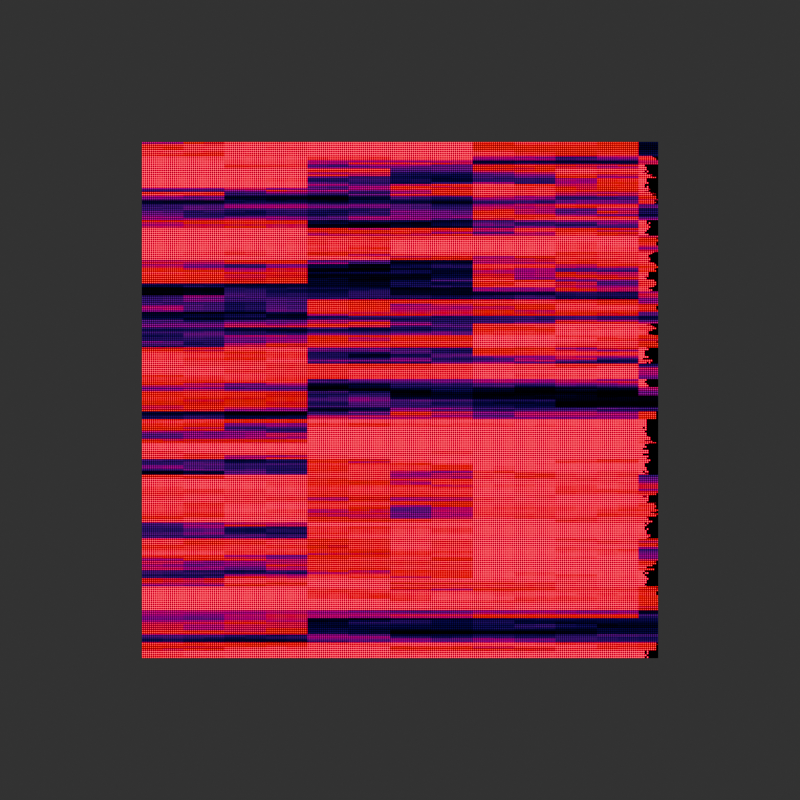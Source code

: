 # Source: glitch2.blend  (saved by Blender 4.0.36; exported with 4.5.12 LTS)
import bpy
from mathutils import Matrix  # noqa: F401  (used for matrix-valued properties, if any)

bpy.ops.wm.read_factory_settings(use_empty=True)
scene = bpy.context.scene
scene.name = 'Scene'

# ---- images (referenced by path relative to the original .blend; pixels are not part of the script)
import os
ASSET_DIR = os.environ.get("B2B_ASSET_DIR", "")  # directory of the original .blend (textures are referenced by path, not embedded)
HERE = os.path.dirname(os.path.abspath(__file__))  # packed textures are extracted next to this script under _unpacked/

def load_image(name, relpath, width, height, colorspace="sRGB"):
    """Load a texture the original file referenced (path relative to the .blend, or extracted next to this script)."""
    p = next((c for c in (os.path.join(HERE, relpath), os.path.join(ASSET_DIR, relpath)) if relpath and os.path.exists(c)), "")
    if p:
        img = bpy.data.images.load(p, check_existing=True)
        img.name = name
    else:  # same state as the original file: an image datablock whose file is absent (Cycles renders it pink)
        img = bpy.data.images.new(name, width, height)
        img.source = "FILE"
        img.filepath = "//" + (relpath or name)
    img.colorspace_settings.name = colorspace
    return img
img_untitled_png = load_image('untitled.png', 'untitled.png', 1024, 1024, 'sRGB')

# ---- materials (node trees are filled in below, after node groups)
mat_material = bpy.data.materials.new('Material')
mat_material.use_transparent_shadow = False
mat_material_001 = bpy.data.materials.new('Material.001')
mat_material_001.use_transparent_shadow = False

# ---- material node trees
mat_material.use_nodes = True; mat_material.node_tree.nodes.clear()
_N = mat_material.node_tree.nodes; _L = mat_material.node_tree.links
n0 = _N.new('NodeReroute'); n0.name = 'Reroute'; n0.location = (-1092, 85)
n0.width = 16
n0.socket_idname = 'NodeSocketVector'
n1 = _N.new('ShaderNodeMapping'); n1.name = 'Mapping.001'; n1.location = (-1395, 114)
n1.inputs[1].default_value = (0.0, 0.0, 3.96)
n1.inputs[3].default_value = (0.13, 2.7, 1.0)
n2 = _N.new('ShaderNodeMath'); n2.name = 'Math'; n2.location = (-1193, 357)
n2.operation = 'MULTIPLY'
n2.inputs[1].default_value = 2.0
n3 = _N.new('ShaderNodeMath'); n3.name = 'Math.002'; n3.location = (-1565, 520)
n3.operation = 'DIVIDE'
n3.inputs[0].default_value = 1.0
n4 = _N.new('ShaderNodeMath'); n4.name = 'Math.001'; n4.location = (-1566, 684)
n4.operation = 'DIVIDE'
n4.inputs[0].default_value = 1.0
n5 = _N.new('ShaderNodeMath'); n5.name = 'Math.003'; n5.location = (-1786, 690)
n5.operation = 'DIVIDE'
n6 = _N.new('ShaderNodeMath'); n6.name = 'Math.004'; n6.location = (-1786, 502)
n6.operation = 'DIVIDE'
n7 = _N.new('ShaderNodeCombineXYZ'); n7.name = 'Combine XYZ.001'; n7.location = (-1352, 604)
n8 = _N.new('ShaderNodeTexWhiteNoise'); n8.name = 'White Noise Texture'; n8.location = (-926, 660)
n9 = _N.new('ShaderNodeTexCoord'); n9.name = 'Texture Coordinate.001'; n9.location = (-1757, 114)
n10 = _N.new('NodeReroute'); n10.name = 'Reroute.001'; n10.location = (-1309, 213)
n10.width = 16
n10.socket_idname = 'NodeSocketFloat'
n11 = _N.new('ShaderNodeVectorMath'); n11.name = 'Vector Math'; n11.location = (-1118, 658)
n11.operation = 'SNAP'
n12 = _N.new('ShaderNodeValToRGB'); n12.name = 'Color Ramp.002'; n12.location = (499, -14)
while len(n12.color_ramp.elements) > 1: n12.color_ramp.elements.remove(n12.color_ramp.elements[-1])
n12.color_ramp.elements[0].position = 0.1364; n12.color_ramp.elements[0].color = (1.0, 1.0, 1.0, 1.0)
_e = n12.color_ramp.elements.new(0.5045); _e.color = (0.0, 0.0, 0.0, 1.0)
n13 = _N.new('ShaderNodeMapping'); n13.name = 'Mapping.002'; n13.location = (-171, -100)
n13.inputs[1].default_value = (0.05, 0.05, 0.0)
n14 = _N.new('ShaderNodeTexCoord'); n14.name = 'Texture Coordinate.002'; n14.location = (-351, -100)
n15 = _N.new('ShaderNodeTexVoronoi'); n15.name = 'Voronoi Texture.002'; n15.location = (237, -60)
n15.inputs[8].default_value = 0.0
n16 = _N.new('ShaderNodeValToRGB'); n16.name = 'Color Ramp.003'; n16.location = (1793, 340)
while len(n16.color_ramp.elements) > 1: n16.color_ramp.elements.remove(n16.color_ramp.elements[-1])
n16.color_ramp.elements[0].position = 0.1; n16.color_ramp.elements[0].color = (0.0, 0.0, 0.0, 1.0)
_e = n16.color_ramp.elements.new(1.0); _e.color = (1.0, 1.0, 1.0, 1.0)
n17 = _N.new('NodeReroute'); n17.name = 'Reroute.002'; n17.location = (-2157, 503)
n17.width = 16
n17.socket_idname = 'NodeSocketFloat'
n18 = _N.new('ShaderNodeValue'); n18.name = 'Value.003'; n18.location = (-2502, 544)
n18.outputs[0].default_value = 4.0
n19 = _N.new('ShaderNodeValue'); n19.name = 'Value'; n19.location = (-2510, 319)
n19.outputs[0].default_value = 6.0
n20 = _N.new('ShaderNodeValue'); n20.name = 'Value.002'; n20.location = (-1955, 515)
n20.outputs[0].default_value = 1080.0
n21 = _N.new('ShaderNodeValue'); n21.name = 'Value.001'; n21.location = (-1965, 652)
n21.outputs[0].default_value = 1080.0
n22 = _N.new('ShaderNodeMix'); n22.name = 'Mix.001'; n22.location = (56, 423)
n22.data_type = 'RGBA'
n22.inputs[0].default_value = 0.975
n22.inputs[7].default_value = (0.0, 0.0, 0.0, 1.0)
n23 = _N.new('ShaderNodeTexCoord'); n23.name = 'Texture Coordinate'; n23.location = (741, 349)
n24 = _N.new('ShaderNodeValToRGB'); n24.name = 'Color Ramp.001'; n24.location = (-438, 469)
n24.color_ramp.interpolation = 'EASE'
while len(n24.color_ramp.elements) > 1: n24.color_ramp.elements.remove(n24.color_ramp.elements[-1])
n24.color_ramp.elements[0].position = 0.5455; n24.color_ramp.elements[0].color = (0.0, 0.0, 0.0, 1.0)
_e = n24.color_ramp.elements.new(0.75); _e.color = (0.1708, 0.1708, 0.1708, 1.0)
_e = n24.color_ramp.elements.new(1.0); _e.color = (1.0, 1.0, 1.0, 1.0)
n25 = _N.new('ShaderNodeMix'); n25.name = 'Mix'; n25.location = (-160, 429)
n25.data_type = 'RGBA'
n25.blend_type = 'MULTIPLY'
n25.inputs[0].default_value = 1.0
n26 = _N.new('ShaderNodeValToRGB'); n26.name = 'Color Ramp'; n26.location = (-450, 235)
n26.color_ramp.interpolation = 'EASE'
while len(n26.color_ramp.elements) > 1: n26.color_ramp.elements.remove(n26.color_ramp.elements[-1])
n26.color_ramp.elements[0].position = 0.6909; n26.color_ramp.elements[0].color = (0.0, 0.0, 0.0, 1.0)
_e = n26.color_ramp.elements.new(0.8455); _e.color = (0.256, 0.256, 0.256, 1.0)
_e = n26.color_ramp.elements.new(1.0); _e.color = (1.0, 1.0, 1.0, 1.0)
n27 = _N.new('ShaderNodeOutputMaterial'); n27.name = 'Material Output'; n27.location = (2925, 474)
n28 = _N.new('ShaderNodeTexVoronoi'); n28.name = 'Voronoi Texture.001'; n28.location = (-697, 553)
n28.inputs[3].default_value = 3.0
n28.inputs[8].default_value = 0.0
n29 = _N.new('ShaderNodeTexVoronoi'); n29.name = 'Voronoi Texture'; n29.location = (-702, 193)
n29.inputs[3].default_value = 3.0
n29.inputs[8].default_value = 0.0
n30 = _N.new('ShaderNodeValToRGB'); n30.name = 'Color Ramp.005'; n30.location = (-282, 814)
while len(n30.color_ramp.elements) > 1: n30.color_ramp.elements.remove(n30.color_ramp.elements[-1])
n30.color_ramp.elements[0].position = 0.0; n30.color_ramp.elements[0].color = (0.0, 0.0, 0.0, 1.0)
_e = n30.color_ramp.elements.new(1.0); _e.color = (1.0, 1.0, 1.0, 1.0)
n31 = _N.new('ShaderNodeValToRGB'); n31.name = 'Color Ramp.006'; n31.location = (-40, 749)
while len(n31.color_ramp.elements) > 1: n31.color_ramp.elements.remove(n31.color_ramp.elements[-1])
n31.color_ramp.elements[0].position = 0.0; n31.color_ramp.elements[0].color = (0.0, 0.0, 0.0, 1.0)
_e = n31.color_ramp.elements.new(1.0); _e.color = (1.0, 1.0, 1.0, 1.0)
n32 = _N.new('ShaderNodeMix'); n32.name = 'Mix.005'; n32.location = (293, 817)
n32.data_type = 'RGBA'
n32.inputs[0].default_value = 0.35
n33 = _N.new('ShaderNodeMath'); n33.name = 'Math.005'; n33.location = (1720, 564)
n33.operation = 'MULTIPLY'
n33.inputs[1].default_value = 20.0
n34 = _N.new('ShaderNodeValToRGB'); n34.name = 'Color Ramp.007'; n34.location = (513, 736)
n34.color_ramp.interpolation = 'B_SPLINE'
while len(n34.color_ramp.elements) > 1: n34.color_ramp.elements.remove(n34.color_ramp.elements[-1])
n34.color_ramp.elements[0].position = 0.3318; n34.color_ramp.elements[0].color = (0.0, 0.0, 0.0, 1.0)
_e = n34.color_ramp.elements.new(0.7136); _e.color = (0.0, 0.0, 0.0, 1.0)
_e = n34.color_ramp.elements.new(1.0); _e.color = (1.0, 1.0, 1.0, 1.0)
n35 = _N.new('ShaderNodeValToRGB'); n35.name = 'Color Ramp.004'; n35.location = (885, 669)
while len(n35.color_ramp.elements) > 1: n35.color_ramp.elements.remove(n35.color_ramp.elements[-1])
n35.color_ramp.elements[0].position = 0.0; n35.color_ramp.elements[0].color = (0.0, 0.0, 1.0, 1.0)
_e = n35.color_ramp.elements.new(0.49); _e.color = (1.0, 0.01093, 0.0, 1.0)
_e = n35.color_ramp.elements.new(1.0); _e.color = (1.0, 0.0, 0.08938, 1.0)
n36 = _N.new('ShaderNodeMix'); n36.name = 'Mix.002'; n36.location = (286, 234)
n36.data_type = 'RGBA'
n36.blend_type = 'OVERLAY'
n36.inputs[0].default_value = 0.225
n37 = _N.new('ShaderNodeCombineXYZ'); n37.name = 'Combine XYZ'; n37.location = (554, 267)
n38 = _N.new('ShaderNodeMapping'); n38.name = 'Mapping'; n38.location = (1019, 359)
n39 = _N.new('ShaderNodeVectorMath'); n39.name = 'Vector Math.002'; n39.location = (769, 184)
n39.operation = 'SNAP'
n40 = _N.new('ShaderNodeVectorMath'); n40.name = 'Vector Math.001'; n40.location = (1253, 309)
n41 = _N.new('ShaderNodeTexImage'); n41.name = 'Image Texture'; n41.location = (1473, 332)
n41.image = img_untitled_png
n41.interpolation = 'Closest'
n41.extension = 'CLIP'
n42 = _N.new('ShaderNodeMix'); n42.name = 'Mix.003'; n42.location = (2113, 364)
n42.data_type = 'RGBA'
n42.blend_type = 'MULTIPLY'
n42.inputs[0].default_value = 1.0
n43 = _N.new('ShaderNodeMix'); n43.name = 'Mix.004'; n43.location = (2333, 357)
n43.data_type = 'RGBA'
n43.blend_type = 'MULTIPLY'
n43.inputs[0].default_value = 1.0
n44 = _N.new('ShaderNodeEmission'); n44.name = 'Emission'; n44.location = (2553, 356)
_L.new(n29.outputs[1], n26.inputs[0])
_L.new(n0.outputs[0], n29.inputs[0])
_L.new(n9.outputs[0], n1.inputs[0])
_L.new(n0.outputs[0], n28.inputs[0])
_L.new(n28.outputs[1], n24.inputs[0])
_L.new(n26.outputs[0], n25.inputs[6])
_L.new(n24.outputs[0], n25.inputs[7])
_L.new(n10.outputs[0], n2.inputs[0])
_L.new(n2.outputs[0], n28.inputs[2])
_L.new(n10.outputs[0], n29.inputs[2])
_L.new(n40.outputs[0], n41.inputs[0])
_L.new(n23.outputs[2], n38.inputs[0])
_L.new(n36.outputs[2], n37.inputs[0])
_L.new(n25.outputs[2], n22.inputs[6])
_L.new(n1.outputs[0], n0.inputs[0])
_L.new(n5.outputs[0], n4.inputs[1])
_L.new(n6.outputs[0], n3.inputs[1])
_L.new(n4.outputs[0], n7.inputs[0])
_L.new(n3.outputs[0], n7.inputs[1])
_L.new(n7.outputs[0], n11.inputs[1])
_L.new(n11.outputs[0], n8.inputs[0])
_L.new(n21.outputs[0], n5.inputs[0])
_L.new(n20.outputs[0], n6.inputs[0])
_L.new(n17.outputs[0], n5.inputs[1])
_L.new(n17.outputs[0], n6.inputs[1])
_L.new(n22.outputs[2], n36.inputs[6])
_L.new(n8.outputs[0], n36.inputs[7])
_L.new(n9.outputs[0], n11.inputs[0])
_L.new(n19.outputs[0], n10.inputs[0])
_L.new(n5.outputs[0], n15.inputs[2])
_L.new(n15.outputs[0], n12.inputs[0])
_L.new(n16.outputs[0], n42.inputs[6])
_L.new(n12.outputs[0], n42.inputs[7])
_L.new(n13.outputs[0], n15.inputs[0])
_L.new(n14.outputs[0], n13.inputs[0])
_L.new(n43.outputs[2], n44.inputs[0])
_L.new(n41.outputs[0], n16.inputs[0])
_L.new(n18.outputs[0], n17.inputs[0])
_L.new(n42.outputs[2], n43.inputs[6])
_L.new(n35.outputs[0], n43.inputs[7])
_L.new(n28.outputs[1], n30.inputs[0])
_L.new(n29.outputs[1], n31.inputs[0])
_L.new(n31.outputs[0], n32.inputs[6])
_L.new(n30.outputs[0], n32.inputs[7])
_L.new(n34.outputs[0], n35.inputs[0])
_L.new(n32.outputs[2], n34.inputs[0])
_L.new(n33.outputs[0], n44.inputs[1])
_L.new(n34.outputs[0], n33.inputs[0])
_L.new(n37.outputs[0], n39.inputs[0])
_L.new(n7.outputs[0], n39.inputs[1])
_L.new(n38.outputs[0], n40.inputs[0])
_L.new(n39.outputs[0], n40.inputs[1])
_L.new(n44.outputs[0], n27.inputs[0])
n27.is_active_output = True
mat_material_001.use_nodes = True; mat_material_001.node_tree.nodes.clear()
_N = mat_material_001.node_tree.nodes; _L = mat_material_001.node_tree.links
n0 = _N.new('ShaderNodeOutputMaterial'); n0.name = 'Material Output'; n0.location = (379, 300)
n1 = _N.new('ShaderNodeRGB'); n1.name = 'RGB'; n1.location = (22, 359)
n1.outputs[0].default_value = (1.0, 1.0, 1.0, 1.0)
_L.new(n1.outputs[0], n0.inputs[0])
n0.is_active_output = True

# ---- world
world_world = bpy.data.worlds.new('World'); scene.world = world_world
world_world.use_nodes = True; world_world.node_tree.nodes.clear()
_N = world_world.node_tree.nodes; _L = world_world.node_tree.links
n0 = _N.new('ShaderNodeOutputWorld'); n0.name = 'World Output'; n0.location = (300, 300)
n1 = _N.new('ShaderNodeBackground'); n1.name = 'Background'; n1.location = (10, 300)
n1.inputs[0].default_value = (0.05088, 0.05088, 0.05088, 1.0)
_L.new(n1.outputs[0], n0.inputs[0])
n0.is_active_output = True
world_world.color = (0.05088, 0.05088, 0.05088)
world_world.use_sun_shadow = False
world_world.sun_shadow_jitter_overblur = 0.0

# ---- cameras
cam_camera = bpy.data.cameras.new('Camera')

# ---- meshes
me_plane = bpy.data.meshes.new('Plane')
me_plane.from_pydata([(-1.0, -1.0, 0.0), (1.0, -1.0, 0.0), (-1.0, 1.0, 0.0), (1.0, 1.0, 0.0)], [], [(0, 1, 3, 2)])
_uv = me_plane.uv_layers.new(name='UVMap')
_uv.uv.foreach_set('vector', [0.0, 0.0, 1.0, 0.0, 1.0, 1.0, 0.0, 1.0])
me_plane.materials.append(mat_material)
me_plane.update()

# ---- curves / text
txt_text = bpy.data.curves.new('Text', 'FONT')
txt_text.dimensions = '2D'
txt_text.body = 'Glitch'
txt_text.materials.append(mat_material_001)

# ---- objects
ob_plane = bpy.data.objects.new('Plane', me_plane)
ob_camera = bpy.data.objects.new('Camera', cam_camera)
ob_text = bpy.data.objects.new('Text', txt_text)

# ---- transforms, parenting, visibility, modifiers, constraints
ob_plane.location = (0.0, 0.0, 0.0)
ob_camera.location = (0.0, 0.0, 4.304)
ob_camera.hide_render = True
ob_text.location = (-1.279, -0.3851, 0.0)
ob_text.hide_render = True

# ---- collection membership
scene.collection.objects.link(ob_plane)
scene.collection.objects.link(ob_camera)
scene.collection.objects.link(ob_text)

# ---- scene / render settings (as saved in the file)
scene.camera = ob_camera
scene.frame_start = 1; scene.frame_end = 240; scene.frame_set(198)
scene.render.engine = 'BLENDER_EEVEE_NEXT'
scene.render.image_settings.file_format = 'FFMPEG'
scene.render.image_settings.color_mode = 'RGB'
scene.render.resolution_x = 1080
scene.render.filter_size = 1.0
scene.render.film_transparent = True
scene.render.use_motion_blur = True
scene.cycles.sampling_pattern = 'TABULATED_SOBOL'
scene.eevee.taa_samples = 64
scene.eevee.use_gtao = True
scene.eevee.use_raytracing = True
scene.view_settings.look = 'AgX - Medium High Contrast'
bpy.context.view_layer.update()
